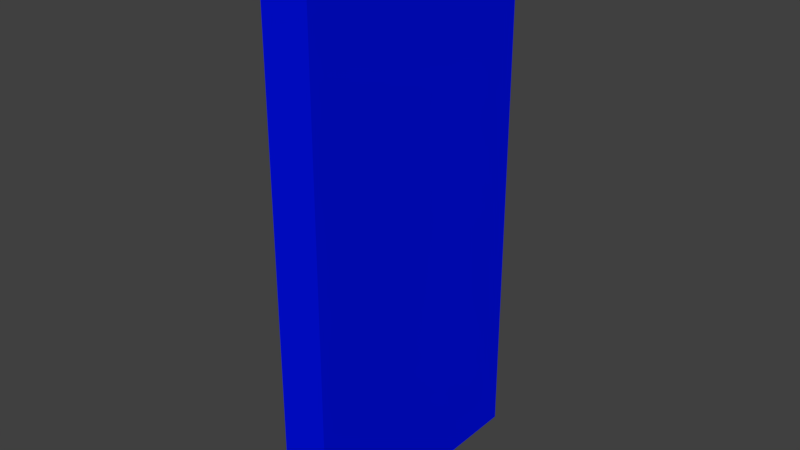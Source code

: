 # Source: altar_JOINED.blend  (saved by Blender 2.79.0; exported with 4.5.12 LTS)
import bpy
from mathutils import Matrix  # noqa: F401  (used for matrix-valued properties, if any)

bpy.ops.wm.read_factory_settings(use_empty=True)
scene = bpy.context.scene
scene.name = 'Scene'

# ---- collections
col_collection_1 = bpy.data.collections.new('Collection 1'); scene.collection.children.link(col_collection_1)

# ---- materials (node trees are filled in below, after node groups)
mat_material = bpy.data.materials.new('Material')
mat_material.alpha_threshold = 0.0
mat_material.use_transparent_shadow = False
mat_material.diffuse_color = (0.0001061, 0.005254, 0.8, 1.0)
mat_material.roughness = 0.5

# ---- material node trees

# ---- world
world_world = bpy.data.worlds.new('World'); scene.world = world_world
world_world.color = (0.05088, 0.05088, 0.05088)
world_world.use_sun_shadow = False
world_world.sun_shadow_jitter_overblur = 0.0
world_world.cycles.sampling_method = 'MANUAL'

# ---- meshes
me_cube_009 = bpy.data.meshes.new('Cube.009')
me_cube_009.from_pydata([(-1.0, -1.0, -1.0), (-1.0, -1.0, 1.0), (-1.0, 1.0, -1.0), (-1.0, 1.0, 1.0), (1.0, -1.0, -1.0), (1.0, -1.0, 1.0), (1.0, 1.0, -1.0), (1.0, 1.0, 1.0)], [], [(0, 1, 3, 2), (2, 3, 7, 6), (6, 7, 5, 4), (4, 5, 1, 0), (2, 6, 4, 0), (7, 3, 1, 5)])
me_cube_009.materials.append(mat_material)
me_cube_009.use_remesh_preserve_volume = False
me_cube_009.use_remesh_preserve_attributes = False
me_cube_009.use_mirror_vertex_groups = False
me_cube_009.update()
me_cube = bpy.data.meshes.new('Cube')
me_cube.from_pydata([(-1.0, -1.0, -1.0), (-1.0, -1.0, 1.0), (-1.0, 1.0, -1.0), (-1.0, 1.0, 1.0), (-1.0, -0.9484, -0.9484), (-1.0, 0.9484, -0.9484), (-1.0, -0.9484, 0.9484), (-1.0, 0.9484, 0.9484), (1.0, -0.9818, -0.9818), (0.9818, -1.0, -1.0), (0.9818, -1.0, 1.0), (1.0, -0.9818, 0.9818), (1.0, 0.9818, -0.9818), (0.9818, 1.0, -1.0), (0.9818, 1.0, 1.0), (1.0, 0.9818, 0.9818), (0.9823, -0.9484, -0.9484), (1.0, -0.966, -0.966), (1.0, 0.966, -0.966), (0.9823, 0.9484, -0.9484), (1.0, -0.966, 0.966), (0.9823, -0.9484, 0.9484), (1.0, 0.966, 0.966), (0.9823, 0.9484, 0.9484), (-13.52, 2.601, -1.293), (-13.52, 2.601, -1.022), (11.69, 2.617, -1.293), (11.69, 2.617, -1.022), (16.67, 2.342, -1.293), (16.67, 2.342, -1.022), (16.4, 1.939, -1.293), (16.4, 1.939, -1.022), (11.04, 1.642, -1.293), (11.04, 1.642, -1.022), (-14.16, 1.626, -1.293), (-14.16, 1.626, -1.022), (-19.14, 1.9, -1.293), (-19.14, 1.9, -1.022), (-18.88, 2.304, -1.293), (-18.88, 2.304, -1.022), (11.34, 2.574, -0.9725), (-13.23, 2.559, -0.9725), (15.9, 2.323, -0.9725), (15.65, 1.954, -0.9725), (10.75, 1.683, -0.9725), (-13.82, 1.669, -0.9725), (-18.37, 1.919, -0.9725), (-18.13, 2.288, -0.9725), (-14.16, 0.02342, -1.022), (-14.16, 0.02342, -1.293), (-19.14, 0.2976, -1.293), (-19.14, 0.2976, -1.022), (-18.37, 0.3167, -0.9725), (-13.82, 0.06607, -0.9725), (-21.34, -2.141, 1.701), (-21.34, -2.141, 1.761), (-21.34, 2.2, 1.701), (-21.34, 2.2, 1.761), (19.33, -2.141, 1.701), (19.33, -2.141, 1.761), (19.33, 2.2, 1.701), (19.33, 2.2, 1.761), (-21.34, 0.02947, 2.402), (-21.34, -2.141, 1.731), (-21.34, 0.02947, 2.462), (-21.34, 2.2, 1.731), (-1.006, 2.2, 1.701), (-1.006, 2.2, 1.761), (19.33, 2.2, 1.731), (19.33, 0.02947, 2.402), (19.33, 0.02947, 2.462), (19.33, -2.141, 1.731), (-1.006, -2.141, 1.701), (-1.006, -2.141, 1.761), (-1.006, 0.02947, 2.462), (-1.006, 0.02947, 2.402), (19.33, 0.02947, 2.432), (-21.34, 0.02947, 2.432), (-21.34, -2.887, 1.731), (-21.34, -2.887, 1.761), (19.33, -2.887, 1.731), (19.33, -2.887, 1.701), (-1.006, -2.887, 1.701), (-1.006, -2.887, 1.761), (-21.34, -2.887, 1.701), (19.33, -2.887, 1.761), (-1.006, -2.887, 1.731), (-21.34, 2.946, 1.731), (-21.34, 2.946, 1.701), (-1.006, 2.946, 1.701), (-1.006, 2.946, 1.761), (19.33, 2.946, 1.761), (19.33, 2.946, 1.731), (19.33, 2.946, 1.701), (-21.34, 2.946, 1.761), (-1.006, 2.946, 1.731), (-20.67, -2.12, 1.656), (-20.67, -2.12, 1.715), (-20.67, 2.178, 1.656), (-20.67, 2.178, 1.715), (18.66, -2.12, 1.656), (18.66, -2.12, 1.715), (18.66, 2.178, 1.656), (18.66, 2.178, 1.715), (-20.67, 0.02947, 2.35), (-20.67, -2.12, 1.685), (-20.67, 0.02947, 2.41), (-20.67, 2.178, 1.685), (-1.006, 2.178, 1.656), (-1.006, 2.178, 1.715), (18.66, 2.178, 1.685), (18.66, 0.02947, 2.35), (18.66, 0.02947, 2.41), (18.66, -2.12, 1.685), (-1.006, -2.12, 1.656), (-1.006, -2.12, 1.715), (-1.006, 0.02947, 2.41), (-1.006, 0.02947, 2.35), (18.66, 0.02947, 2.38), (-20.67, 0.02947, 2.38), (-20.67, -2.858, 1.685), (-20.67, -2.858, 1.715), (18.66, -2.858, 1.685), (18.66, -2.858, 1.656), (-1.006, -2.858, 1.656), (-1.006, -2.858, 1.715), (-20.67, -2.858, 1.656), (18.66, -2.858, 1.715), (-1.006, -2.858, 1.685), (-20.67, 2.917, 1.685), (-20.67, 2.917, 1.656), (-1.006, 2.917, 1.656), (-1.006, 2.917, 1.715), (18.66, 2.917, 1.715), (18.66, 2.917, 1.685), (18.66, 2.917, 1.656), (-20.67, 2.917, 1.715), (-1.006, 2.917, 1.685), (-23.0, 1.519, 1.21), (-23.0, 1.519, 1.243), (-23.0, 2.745, 1.21), (-23.0, 2.745, 1.243), (18.92, 1.519, 1.21), (18.92, 1.519, 1.243), (18.92, 2.745, 1.21), (18.92, 2.745, 1.243), (-21.77, 2.709, 1.173), (-21.77, 1.555, 1.173), (17.69, 2.709, 1.173), (17.69, 1.555, 1.173), (-18.59, 2.616, 1.127), (-18.59, 1.648, 1.127), (14.51, 2.616, 1.127), (14.51, 1.648, 1.127), (-13.52, -1.646, -1.293), (-13.52, -1.646, -1.022), (11.69, -1.63, -1.293), (11.69, -1.63, -1.022), (16.67, -1.905, -1.293), (16.67, -1.905, -1.022), (16.4, -2.308, -1.293), (16.4, -2.308, -1.022), (11.04, -2.605, -1.293), (11.04, -2.605, -1.022), (-14.16, -2.621, -1.293), (-14.16, -2.621, -1.022), (-19.14, -2.347, -1.293), (-19.14, -2.347, -1.022), (-18.88, -1.943, -1.293), (-18.88, -1.943, -1.022), (11.34, -1.673, -0.9725), (-13.23, -1.688, -0.9725), (15.9, -1.924, -0.9725), (15.65, -2.293, -0.9725), (10.75, -2.564, -0.9725), (-13.82, -2.579, -0.9725), (-18.37, -2.328, -0.9725), (-18.13, -1.959, -0.9725), (-13.52, -0.03446, -1.293), (-13.52, -0.03446, -1.022), (-18.88, -0.3313, -1.022), (-18.88, -0.3313, -1.293), (-13.23, -0.07574, -0.9725), (-18.13, -0.347, -0.9725), (-17.14, 2.606, 1.21), (-17.14, 2.606, 1.243), (-17.14, -2.057, 1.21), (-17.14, -2.057, 1.243), (6.836, 2.606, 1.21), (6.836, 2.606, 1.243), (6.836, -2.057, 1.21), (6.836, -2.057, 1.243), (-16.44, -1.92, 1.173), (-16.44, 2.469, 1.173), (6.133, -1.92, 1.173), (6.133, 2.469, 1.173), (-14.61, -1.566, 1.127), (-14.61, 2.115, 1.127), (4.312, -1.566, 1.127), (4.312, 2.115, 1.127), (-8.698, -2.057, -1.288), (-8.698, -2.057, 1.672), (-8.698, 2.024, -1.288), (-8.698, 2.024, 1.672), (0.2828, -2.057, -1.288), (0.2828, -2.057, 1.672), (0.2828, 2.024, -1.288), (0.2828, 2.024, 1.672), (-8.698, -0.01794, 2.359), (-8.698, -0.01463, 2.359), (0.2828, -0.01463, 2.359), (0.2828, -0.01794, 2.359), (-8.698, 2.506, 1.672), (-8.698, 2.506, -1.288), (0.2828, 2.506, -1.288), (0.2828, 2.506, 1.672), (-8.698, -2.512, -1.288), (-8.698, -2.512, 1.672), (0.2828, -2.512, 1.672), (0.2828, -2.512, -1.288), (-13.8, 2.024, -1.288), (-13.8, -2.057, -1.288), (-13.8, -2.057, 1.672), (-13.8, 2.024, 1.672), (-13.8, 2.506, 1.672), (-13.8, 2.506, -1.288), (-13.8, -2.512, -1.288), (-13.8, -2.512, 1.672), (-13.8, -2.499, -1.315), (-13.8, -2.499, -1.219), (-13.8, 2.491, -1.315), (-13.8, 2.491, -1.219), (10.99, -2.499, -1.315), (10.99, -2.499, -1.219), (10.99, 2.491, -1.315), (10.99, 2.491, -1.219), (7.606, 2.455, -0.8395), (7.606, 2.455, -0.8927), (8.26, 2.454, -0.8395), (8.26, 2.454, -0.8927), (8.907, 2.449, -0.8395), (8.907, 2.449, -0.8927), (9.542, 2.441, -0.8395), (9.542, 2.441, -0.8927), (10.16, 2.429, -0.8395), (10.16, 2.429, -0.8927), (10.75, 2.415, -0.8395), (10.75, 2.415, -0.8927), (11.31, 2.398, -0.8395), (11.31, 2.398, -0.8927), (11.84, 2.378, -0.8395), (11.84, 2.378, -0.8927), (12.32, 2.355, -0.8395), (12.32, 2.355, -0.8927), (12.76, 2.331, -0.8395), (12.76, 2.331, -0.8927), (13.15, 2.304, -0.8395), (13.15, 2.304, -0.8927), (13.49, 2.275, -0.8395), (13.49, 2.275, -0.8927), (13.77, 2.245, -0.8395), (13.77, 2.245, -0.8927), (13.99, 2.213, -0.8395), (13.99, 2.213, -0.8927), (14.15, 2.181, -0.8395), (14.15, 2.181, -0.8927), (14.24, 2.148, -0.8395), (14.24, 2.148, -0.8927), (14.28, 2.114, -0.8395), (14.28, 2.114, -0.8927), (14.24, 2.081, -0.8395), (14.24, 2.081, -0.8927), (14.15, 2.048, -0.8395), (14.15, 2.048, -0.8927), (13.99, 2.015, -0.8395), (13.99, 2.015, -0.8927), (13.77, 1.984, -0.8395), (13.77, 1.984, -0.8927), (13.49, 1.954, -0.8395), (13.49, 1.954, -0.8927), (13.15, 1.925, -0.8395), (13.15, 1.925, -0.8927), (12.76, 1.898, -0.8395), (12.76, 1.898, -0.8927), (12.32, 1.873, -0.8395), (12.32, 1.873, -0.8927), (11.84, 1.851, -0.8395), (11.84, 1.851, -0.8927), (11.31, 1.831, -0.8395), (11.31, 1.831, -0.8927), (10.75, 1.814, -0.8395), (10.75, 1.814, -0.8927), (10.16, 1.799, -0.8395), (10.16, 1.799, -0.8927), (9.542, 1.788, -0.8395), (9.542, 1.788, -0.8927), (8.907, 1.78, -0.8395), (8.907, 1.78, -0.8927), (8.26, 1.775, -0.8395), (8.26, 1.775, -0.8927), (7.606, 1.773, -0.8395), (7.606, 1.773, -0.8927), (6.952, 1.775, -0.8395), (6.952, 1.775, -0.8927), (6.305, 1.78, -0.8395), (6.305, 1.78, -0.8927), (5.67, 1.788, -0.8395), (5.67, 1.788, -0.8927), (5.053, 1.799, -0.8395), (5.053, 1.799, -0.8927), (4.462, 1.814, -0.8395), (4.462, 1.814, -0.8927), (3.9, 1.831, -0.8395), (3.9, 1.831, -0.8927), (3.375, 1.851, -0.8395), (3.375, 1.851, -0.8927), (2.89, 1.873, -0.8395), (2.89, 1.873, -0.8927), (2.45, 1.898, -0.8395), (2.45, 1.898, -0.8927), (2.06, 1.925, -0.8395), (2.06, 1.925, -0.8927), (1.724, 1.954, -0.8395), (1.724, 1.954, -0.8927), (1.444, 1.984, -0.8395), (1.444, 1.984, -0.8927), (1.223, 2.015, -0.8395), (1.223, 2.015, -0.8927), (1.064, 2.048, -0.8395), (1.064, 2.048, -0.8927), (0.9683, 2.081, -0.8395), (0.9683, 2.081, -0.8927), (0.9362, 2.114, -0.8395), (0.9362, 2.114, -0.8927), (0.9683, 2.148, -0.8395), (0.9683, 2.148, -0.8927), (1.064, 2.181, -0.8395), (1.064, 2.181, -0.8927), (1.223, 2.213, -0.8395), (1.223, 2.213, -0.8927), (1.444, 2.245, -0.8395), (1.444, 2.245, -0.8927), (1.724, 2.275, -0.8395), (1.724, 2.275, -0.8927), (2.06, 2.304, -0.8395), (2.06, 2.304, -0.8927), (2.45, 2.331, -0.8395), (2.45, 2.331, -0.8927), (2.89, 2.355, -0.8395), (2.89, 2.355, -0.8927), (3.375, 2.378, -0.8395), (3.375, 2.378, -0.8927), (3.9, 2.398, -0.8395), (3.9, 2.398, -0.8927), (4.462, 2.415, -0.8395), (4.462, 2.415, -0.8927), (5.053, 2.429, -0.8395), (5.053, 2.429, -0.8927), (5.67, 2.441, -0.8395), (5.67, 2.441, -0.8927), (6.305, 2.449, -0.8395), (6.305, 2.449, -0.8927), (6.952, 2.454, -0.8395), (6.952, 2.454, -0.8927), (4.636, 2.551, -1.034), (4.636, 2.551, -0.897), (11.15, 2.565, -1.034), (11.15, 2.565, -0.897), (15.59, 2.32, -1.034), (15.59, 2.32, -0.897), (15.35, 1.96, -1.034), (15.35, 1.96, -0.897), (10.58, 1.696, -1.034), (10.58, 1.696, -0.897), (4.058, 1.682, -1.034), (4.058, 1.682, -0.897), (-0.3815, 1.926, -1.034), (-0.3815, 1.926, -0.897), (-0.1423, 2.286, -1.034), (-0.1423, 2.286, -0.897), (10.85, 2.527, -0.8719), (4.891, 2.514, -0.8719), (14.91, 2.303, -0.8719), (14.69, 1.974, -0.8719), (10.32, 1.733, -0.8719), (4.364, 1.72, -0.8719), (0.3061, 1.943, -0.8719), (0.5248, 2.272, -0.8719), (4.636, -1.699, -1.034), (4.636, -1.699, -0.897), (11.15, -1.684, -1.034), (11.15, -1.684, -0.897), (15.59, -1.929, -1.034), (15.59, -1.929, -0.897), (15.35, -2.289, -1.034), (15.35, -2.289, -0.897), (10.58, -2.553, -1.034), (10.58, -2.553, -0.897), (4.058, -2.567, -1.034), (4.058, -2.567, -0.897), (-0.3815, -2.323, -1.034), (-0.3815, -2.323, -0.897), (-0.1423, -1.963, -1.034), (-0.1423, -1.963, -0.897), (10.85, -1.722, -0.8719), (4.891, -1.735, -0.8719), (14.91, -1.946, -0.8719), (14.69, -2.275, -0.8719), (10.32, -2.516, -0.8719), (4.364, -2.529, -0.8719), (0.3061, -2.306, -0.8719), (0.5248, -1.977, -0.8719), (7.606, -1.794, -0.8395), (7.606, -1.794, -0.8927), (8.26, -1.795, -0.8395), (8.26, -1.795, -0.8927), (8.907, -1.8, -0.8395), (8.907, -1.8, -0.8927), (9.542, -1.808, -0.8395), (9.542, -1.808, -0.8927), (10.16, -1.82, -0.8395), (10.16, -1.82, -0.8927), (10.75, -1.834, -0.8395), (10.75, -1.834, -0.8927), (11.31, -1.851, -0.8395), (11.31, -1.851, -0.8927), (11.84, -1.871, -0.8395), (11.84, -1.871, -0.8927), (12.32, -1.894, -0.8395), (12.32, -1.894, -0.8927), (12.76, -1.918, -0.8395), (12.76, -1.918, -0.8927), (13.15, -1.945, -0.8395), (13.15, -1.945, -0.8927), (13.49, -1.974, -0.8395), (13.49, -1.974, -0.8927), (13.77, -2.004, -0.8395), (13.77, -2.004, -0.8927), (13.99, -2.036, -0.8395), (13.99, -2.036, -0.8927), (14.15, -2.068, -0.8395), (14.15, -2.068, -0.8927), (14.24, -2.101, -0.8395), (14.24, -2.101, -0.8927), (14.28, -2.135, -0.8395), (14.28, -2.135, -0.8927), (14.24, -2.168, -0.8395), (14.24, -2.168, -0.8927), (14.15, -2.201, -0.8395), (14.15, -2.201, -0.8927), (13.99, -2.234, -0.8395), (13.99, -2.234, -0.8927), (13.77, -2.265, -0.8395), (13.77, -2.265, -0.8927), (13.49, -2.296, -0.8395), (13.49, -2.296, -0.8927), (13.15, -2.324, -0.8395), (13.15, -2.324, -0.8927), (12.76, -2.351, -0.8395), (12.76, -2.351, -0.8927), (12.32, -2.376, -0.8395), (12.32, -2.376, -0.8927), (11.84, -2.398, -0.8395), (11.84, -2.398, -0.8927), (11.31, -2.418, -0.8395), (11.31, -2.418, -0.8927), (10.75, -2.436, -0.8395), (10.75, -2.436, -0.8927), (10.16, -2.45, -0.8395), (10.16, -2.45, -0.8927), (9.542, -2.461, -0.8395), (9.542, -2.461, -0.8927), (8.907, -2.469, -0.8395), (8.907, -2.469, -0.8927), (8.26, -2.474, -0.8395), (8.26, -2.474, -0.8927), (7.606, -2.476, -0.8395), (7.606, -2.476, -0.8927), (6.952, -2.474, -0.8395), (6.952, -2.474, -0.8927), (6.305, -2.469, -0.8395), (6.305, -2.469, -0.8927), (5.67, -2.461, -0.8395), (5.67, -2.461, -0.8927), (5.053, -2.45, -0.8395), (5.053, -2.45, -0.8927), (4.462, -2.436, -0.8395), (4.462, -2.436, -0.8927), (3.9, -2.418, -0.8395), (3.9, -2.418, -0.8927), (3.375, -2.398, -0.8395), (3.375, -2.398, -0.8927), (2.89, -2.376, -0.8395), (2.89, -2.376, -0.8927), (2.45, -2.351, -0.8395), (2.45, -2.351, -0.8927), (2.06, -2.324, -0.8395), (2.06, -2.324, -0.8927), (1.724, -2.296, -0.8395), (1.724, -2.296, -0.8927), (1.444, -2.265, -0.8395), (1.444, -2.265, -0.8927), (1.223, -2.234, -0.8395), (1.223, -2.234, -0.8927), (1.064, -2.201, -0.8395), (1.064, -2.201, -0.8927), (0.9683, -2.168, -0.8395), (0.9683, -2.168, -0.8927), (0.9362, -2.135, -0.8395), (0.9362, -2.135, -0.8927), (0.9683, -2.101, -0.8395), (0.9683, -2.101, -0.8927), (1.064, -2.068, -0.8395), (1.064, -2.068, -0.8927), (1.223, -2.036, -0.8395), (1.223, -2.036, -0.8927), (1.444, -2.004, -0.8395), (1.444, -2.004, -0.8927), (1.724, -1.974, -0.8395), (1.724, -1.974, -0.8927), (2.06, -1.945, -0.8395), (2.06, -1.945, -0.8927), (2.45, -1.918, -0.8395), (2.45, -1.918, -0.8927), (2.89, -1.894, -0.8395), (2.89, -1.894, -0.8927), (3.375, -1.871, -0.8395), (3.375, -1.871, -0.8927), (3.9, -1.851, -0.8395), (3.9, -1.851, -0.8927), (4.462, -1.834, -0.8395), (4.462, -1.834, -0.8927), (5.053, -1.82, -0.8395), (5.053, -1.82, -0.8927), (5.67, -1.808, -0.8395), (5.67, -1.808, -0.8927), (6.305, -1.8, -0.8395), (6.305, -1.8, -0.8927), (6.952, -1.795, -0.8395), (6.952, -1.795, -0.8927), (7.606, 2.429, -0.8527), (7.606, 2.429, 0.9051), (8.204, 2.427, -0.8527), (8.204, 2.427, 0.9051), (8.796, 2.423, -0.8527), (8.796, 2.423, 0.9051), (9.377, 2.415, -0.8527), (9.377, 2.415, 0.9051), (9.941, 2.405, -0.8527), (9.941, 2.405, 0.9051), (10.48, 2.392, -0.8527), (10.48, 2.392, 0.9051), (11.0, 2.376, -0.8527), (11.0, 2.376, 0.9051), (11.48, 2.358, -0.8527), (11.48, 2.358, 0.9051), (11.92, 2.337, -0.8527), (11.92, 2.337, 0.9051), (12.32, 2.315, -0.8527), (12.32, 2.315, 0.9051), (12.68, 2.29, -0.8527), (12.68, 2.29, 0.9051), (12.99, 2.264, -0.8527), (12.99, 2.264, 0.9051), (13.24, 2.236, -0.8527), (13.24, 2.236, 0.9051), (13.45, 2.207, -0.8527), (13.45, 2.207, 0.9051), (13.59, 2.177, -0.8527), (13.59, 2.177, 0.9051), (13.68, 2.147, -0.8527), (13.68, 2.147, 0.9051), (13.71, 2.117, -0.8527), (13.71, 2.117, 0.9051), (13.68, 2.086, -0.8527), (13.68, 2.086, 0.9051), (13.59, 2.056, -0.8527), (13.59, 2.056, 0.9051), (13.45, 2.026, -0.8527), (13.45, 2.026, 0.9051), (13.24, 1.997, -0.8527), (13.24, 1.997, 0.9051), (12.99, 1.969, -0.8527), (12.99, 1.969, 0.9051), (12.68, 1.943, -0.8527), (12.68, 1.943, 0.9051), (12.32, 1.919, -0.8527), (12.32, 1.919, 0.9051), (11.92, 1.896, -0.8527), (11.92, 1.896, 0.9051), (11.48, 1.875, -0.8527), (11.48, 1.875, 0.9051), (11.0, 1.857, -0.8527), (11.0, 1.857, 0.9051), (10.48, 1.841, -0.8527), (10.48, 1.841, 0.9051), (9.941, 1.828, -0.8527), (9.941, 1.828, 0.9051), (9.377, 1.818, -0.8527), (9.377, 1.818, 0.9051), (8.796, 1.811, -0.8527), (8.796, 1.811, 0.9051), (8.204, 1.806, -0.8527), (8.204, 1.806, 0.9051), (7.606, 1.805, -0.8527), (7.606, 1.805, 0.9051), (7.008, 1.806, -0.8527), (7.008, 1.806, 0.9051), (6.415, 1.811, -0.8527), (6.415, 1.811, 0.9051), (5.834, 1.818, -0.8527), (5.834, 1.818, 0.9051), (5.27, 1.828, -0.8527), (5.27, 1.828, 0.9051), (4.729, 1.841, -0.8527), (4.729, 1.841, 0.9051), (4.215, 1.857, -0.8527), (4.215, 1.857, 0.9051), (3.734, 1.875, -0.8527), (3.734, 1.875, 0.9051), (3.29, 1.896, -0.8527), (3.29, 1.896, 0.9051), (2.888, 1.919, -0.8527), (2.888, 1.919, 0.9051), (2.531, 1.943, -0.8527), (2.531, 1.943, 0.9051), (2.223, 1.969, -0.8527), (2.223, 1.969, 0.9051), (1.967, 1.997, -0.8527), (1.967, 1.997, 0.9051), (1.765, 2.026, -0.8527), (1.765, 2.026, 0.9051), (1.62, 2.056, -0.8527), (1.62, 2.056, 0.9051), (1.532, 2.086, -0.8527), (1.532, 2.086, 0.9051), (1.503, 2.117, -0.8527), (1.503, 2.117, 0.9051), (1.532, 2.147, -0.8527), (1.532, 2.147, 0.9051), (1.62, 2.177, -0.8527), (1.62, 2.177, 0.9051), (1.765, 2.207, -0.8527), (1.765, 2.207, 0.9051), (1.967, 2.236, -0.8527), (1.967, 2.236, 0.9051), (2.223, 2.264, -0.8527), (2.223, 2.264, 0.9051), (2.531, 2.29, -0.8527), (2.531, 2.29, 0.9051), (2.888, 2.315, -0.8527), (2.888, 2.315, 0.9051), (3.29, 2.337, -0.8527), (3.29, 2.337, 0.9051), (3.734, 2.358, -0.8527), (3.734, 2.358, 0.9051), (4.215, 2.376, -0.8527), (4.215, 2.376, 0.9051), (4.729, 2.392, -0.8527), (4.729, 2.392, 0.9051), (5.27, 2.405, -0.8527), (5.27, 2.405, 0.9051), (5.834, 2.415, -0.8527), (5.834, 2.415, 0.9051), (6.415, 2.423, -0.8527), (6.415, 2.423, 0.9051), (7.008, 2.427, -0.8527), (7.008, 2.427, 0.9051), (16.9, 2.513, 1.143), (15.04, 2.608, 1.143), (0.1672, 2.608, 1.143), (-1.692, 2.513, 1.143), (15.04, 1.657, 1.143), (16.9, 1.753, 1.143), (-1.692, 1.753, 1.143), (0.1672, 1.657, 1.143), (0.1672, 1.657, 0.9686), (2.797, 1.657, 0.9493), (-1.692, 1.887, 0.9493), (-1.692, 1.753, 0.9686), (-1.692, 2.513, 0.9686), (-1.692, 2.379, 0.9493), (2.797, 2.608, 0.9493), (0.1672, 2.608, 0.9686), (15.04, 2.608, 0.9686), (12.41, 2.608, 0.9493), (16.9, 2.379, 0.9493), (16.9, 2.513, 0.9686), (16.9, 1.753, 0.9686), (16.9, 1.887, 0.9493), (12.41, 1.657, 0.9493), (15.04, 1.657, 0.9686), (1.064, 1.96, 0.8845), (4.223, 1.798, 0.8845), (4.223, 2.467, 0.8845), (1.064, 2.306, 0.8845), (14.15, 2.306, 0.8845), (10.99, 2.467, 0.8845), (10.99, 1.798, 0.8845), (14.15, 1.96, 0.8845), (-2.471, 2.194, 1.239), (-2.471, 2.194, 1.676), (-2.471, -2.149, 1.239), (-2.471, -2.149, 1.676), (17.86, 2.194, 1.239), (17.86, 2.194, 1.676), (17.86, -2.149, 1.239), (17.86, -2.149, 1.676), (-2.471, -0.00225, 2.375), (7.696, -2.149, 1.676), (17.86, -0.00225, 2.375), (7.696, 2.194, 1.676), (7.696, -0.00225, 2.375), (17.86, 1.634, 1.463), (-2.471, 1.634, 1.463), (17.86, 1.666, 1.319), (-2.471, 1.666, 1.319), (17.86, 1.539, 1.602), (-2.471, 1.539, 1.602), (17.86, 1.648, 1.239), (17.86, -1.544, 1.602), (-2.471, -1.544, 1.602), (17.86, -1.671, 1.319), (-2.471, -1.671, 1.319), (17.86, -1.639, 1.463), (-2.471, -1.639, 1.463), (17.86, -1.39, 1.731), (-2.471, -1.39, 1.731), (17.86, 1.385, 1.731), (-2.471, 1.385, 1.731), (-2.471, 1.648, 1.239), (17.86, 1.178, 1.843), (-2.471, 1.178, 1.843), (-2.471, -1.653, 1.239), (17.86, -1.182, 1.843), (-2.471, -1.182, 1.843), (17.86, -1.653, 1.239), (17.86, 0.6362, 2.004), (-2.471, 0.6362, 2.004), (17.86, 0.9247, 1.935), (-2.471, 0.9247, 1.935), (17.86, 0.3233, 2.046), (-2.471, 0.3233, 2.046), (17.86, -0.002249, 2.06), (-2.471, -0.002249, 2.06), (17.86, -0.3277, 2.046), (-2.471, -0.3277, 2.046), (17.86, -0.9292, 1.935), (-2.471, -0.9292, 1.935), (17.86, -0.6407, 2.004), (-2.471, -0.6407, 2.004), (-2.471, 2.649, 1.239), (-2.471, 2.649, 1.676), (17.86, 2.649, 1.676), (17.86, 2.649, 1.239), (7.696, 2.649, 1.676), (-2.471, -2.655, 1.676), (-2.471, -2.655, 1.239), (17.86, -2.655, 1.239), (7.696, -2.655, 1.676), (17.86, -2.655, 1.676), (-23.0, -2.731, 1.21), (-23.0, -2.731, 1.243), (-23.0, -1.505, 1.21), (-23.0, -1.505, 1.243), (18.92, -2.731, 1.21), (18.92, -2.731, 1.243), (18.92, -1.505, 1.21), (18.92, -1.505, 1.243), (-21.77, -1.541, 1.173), (-21.77, -2.695, 1.173), (17.69, -1.541, 1.173), (17.69, -2.695, 1.173), (-18.59, -1.634, 1.127), (-18.59, -2.602, 1.127), (14.51, -1.634, 1.127), (14.51, -2.602, 1.127), (16.9, -1.738, 1.143), (15.04, -1.643, 1.143), (0.1672, -1.643, 1.143), (-1.692, -1.738, 1.143), (15.04, -2.594, 1.143), (16.9, -2.499, 1.143), (-1.692, -2.499, 1.143), (0.1672, -2.594, 1.143), (0.1672, -2.594, 0.9686), (2.797, -2.594, 0.9493), (-1.692, -2.364, 0.9493), (-1.692, -2.499, 0.9686), (-1.692, -1.738, 0.9686), (-1.692, -1.873, 0.9493), (2.797, -1.643, 0.9493), (0.1672, -1.643, 0.9686), (15.04, -1.643, 0.9686), (12.41, -1.643, 0.9493), (16.9, -1.873, 0.9493), (16.9, -1.738, 0.9686), (16.9, -2.499, 0.9686), (16.9, -2.364, 0.9493), (12.41, -2.594, 0.9493), (15.04, -2.594, 0.9686), (1.064, -2.291, 0.8845), (4.223, -2.453, 0.8845), (4.223, -1.784, 0.8845), (1.064, -1.945, 0.8845), (14.15, -1.945, 0.8845), (10.99, -1.784, 0.8845), (10.99, -2.453, 0.8845), (14.15, -2.291, 0.8845), (7.606, -1.823, -0.8527), (7.606, -1.823, 0.9051), (8.204, -1.824, -0.8527), (8.204, -1.824, 0.9051), (8.796, -1.829, -0.8527), (8.796, -1.829, 0.9051), (9.377, -1.836, -0.8527), (9.377, -1.836, 0.9051), (9.941, -1.846, -0.8527), (9.941, -1.846, 0.9051), (10.48, -1.86, -0.8527), (10.48, -1.86, 0.9051), (11.0, -1.875, -0.8527), (11.0, -1.875, 0.9051), (11.48, -1.894, -0.8527), (11.48, -1.894, 0.9051), (11.92, -1.914, -0.8527), (11.92, -1.914, 0.9051), (12.32, -1.937, -0.8527), (12.32, -1.937, 0.9051), (12.68, -1.961, -0.8527), (12.68, -1.961, 0.9051), (12.99, -1.988, -0.8527), (12.99, -1.988, 0.9051), (13.24, -2.015, -0.8527), (13.24, -2.015, 0.9051), (13.45, -2.044, -0.8527), (13.45, -2.044, 0.9051), (13.59, -2.074, -0.8527), (13.59, -2.074, 0.9051), (13.68, -2.104, -0.8527), (13.68, -2.104, 0.9051), (13.71, -2.135, -0.8527), (13.71, -2.135, 0.9051), (13.68, -2.165, -0.8527), (13.68, -2.165, 0.9051), (13.59, -2.196, -0.8527), (13.59, -2.196, 0.9051), (13.45, -2.225, -0.8527), (13.45, -2.225, 0.9051), (13.24, -2.254, -0.8527), (13.24, -2.254, 0.9051), (12.99, -2.282, -0.8527), (12.99, -2.282, 0.9051), (12.68, -2.308, -0.8527), (12.68, -2.308, 0.9051), (12.32, -2.333, -0.8527), (12.32, -2.333, 0.9051), (11.92, -2.355, -0.8527), (11.92, -2.355, 0.9051), (11.48, -2.376, -0.8527), (11.48, -2.376, 0.9051), (11.0, -2.394, -0.8527), (11.0, -2.394, 0.9051), (10.48, -2.41, -0.8527), (10.48, -2.41, 0.9051), (9.941, -2.423, -0.8527), (9.941, -2.423, 0.9051), (9.377, -2.433, -0.8527), (9.377, -2.433, 0.9051), (8.796, -2.441, -0.8527), (8.796, -2.441, 0.9051), (8.204, -2.445, -0.8527), (8.204, -2.445, 0.9051), (7.606, -2.447, -0.8527), (7.606, -2.447, 0.9051), (7.008, -2.445, -0.8527), (7.008, -2.445, 0.9051), (6.415, -2.441, -0.8527), (6.415, -2.441, 0.9051), (5.834, -2.433, -0.8527), (5.834, -2.433, 0.9051), (5.27, -2.423, -0.8527), (5.27, -2.423, 0.9051), (4.729, -2.41, -0.8527), (4.729, -2.41, 0.9051), (4.215, -2.394, -0.8527), (4.215, -2.394, 0.9051), (3.734, -2.376, -0.8527), (3.734, -2.376, 0.9051), (3.29, -2.355, -0.8527), (3.29, -2.355, 0.9051), (2.888, -2.333, -0.8527), (2.888, -2.333, 0.9051), (2.531, -2.308, -0.8527), (2.531, -2.308, 0.9051), (2.223, -2.282, -0.8527), (2.223, -2.282, 0.9051), (1.967, -2.254, -0.8527), (1.967, -2.254, 0.9051), (1.765, -2.225, -0.8527), (1.765, -2.225, 0.9051), (1.62, -2.196, -0.8527), (1.62, -2.196, 0.9051), (1.532, -2.165, -0.8527), (1.532, -2.165, 0.9051), (1.503, -2.135, -0.8527), (1.503, -2.135, 0.9051), (1.532, -2.104, -0.8527), (1.532, -2.104, 0.9051), (1.62, -2.074, -0.8527), (1.62, -2.074, 0.9051), (1.765, -2.044, -0.8527), (1.765, -2.044, 0.9051), (1.967, -2.015, -0.8527), (1.967, -2.015, 0.9051), (2.223, -1.988, -0.8527), (2.223, -1.988, 0.9051), (2.531, -1.961, -0.8527), (2.531, -1.961, 0.9051), (2.888, -1.937, -0.8527), (2.888, -1.937, 0.9051), (3.29, -1.914, -0.8527), (3.29, -1.914, 0.9051), (3.734, -1.894, -0.8527), (3.734, -1.894, 0.9051), (4.215, -1.875, -0.8527), (4.215, -1.875, 0.9051), (4.729, -1.86, -0.8527), (4.729, -1.86, 0.9051), (5.27, -1.846, -0.8527), (5.27, -1.846, 0.9051), (5.834, -1.836, -0.8527), (5.834, -1.836, 0.9051), (6.415, -1.829, -0.8527), (6.415, -1.829, 0.9051), (7.008, -1.824, -0.8527), (7.008, -1.824, 0.9051), (2.058, 0.003192, 2.222), (-6.326, 0.003192, 2.22), (2.059, -0.3639, 2.198), (-6.325, -0.3639, 2.196), (2.062, -0.7168, 2.127), (-6.322, -0.7168, 2.125), (2.066, -1.042, 2.011), (-6.318, -1.042, 2.009), (2.072, -1.327, 1.856), (-6.312, -1.327, 1.854), (2.08, -1.561, 1.666), (-6.304, -1.561, 1.664), (2.088, -1.735, 1.45), (-6.296, -1.735, 1.448), (2.097, -1.842, 1.216), (-6.287, -1.842, 1.213), (2.106, -1.878, 0.9717), (-6.278, -1.878, 0.9694), (2.164, -1.878, -1.277), (-6.22, -1.878, -1.277), (-1.895, -0.4026, 1.331), (-1.895, -0.4026, 1.384), (-2.023, 0.4012, 1.331), (-2.023, 0.4012, 1.384), (0.5606, -0.4012, 1.331), (0.5606, -0.4012, 1.384), (0.433, 0.4026, 1.331), (0.433, 0.4026, 1.384), (-0.0186, -0.00565, 1.381), (-0.0707, 0.4017, 1.381), (0.6041, -0.005349, 1.381), (0.552, 0.402, 1.381), (-0.0186, -0.00565, 1.787), (-0.04467, 0.1981, 1.852), (-0.01892, -0.003141, 1.797), (-0.01988, 0.004325, 1.807), (-0.02144, 0.01656, 1.816), (-0.02358, 0.03327, 1.825), (-0.02623, 0.05404, 1.833), (-0.02934, 0.07836, 1.839), (-0.03283, 0.1056, 1.845), (-0.03661, 0.1352, 1.848), (-0.04059, 0.1663, 1.851), (-0.04463, 0.1979, 1.852), (-0.0707, 0.4017, 1.787), (-0.04871, 0.2298, 1.851), (-0.05269, 0.2609, 1.848), (-0.05647, 0.2904, 1.845), (-0.05995, 0.3177, 1.839), (-0.06306, 0.342, 1.833), (-0.06572, 0.3628, 1.825), (-0.06786, 0.3795, 1.816), (-0.06942, 0.3917, 1.807), (-0.07038, 0.3992, 1.797), (0.578, 0.1985, 1.852), (0.6041, -0.005349, 1.787), (0.5821, 0.1666, 1.851), (0.586, 0.1355, 1.848), (0.5898, 0.1059, 1.845), (0.5933, 0.07866, 1.839), (0.5964, 0.05434, 1.833), (0.5991, 0.03357, 1.825), (0.6012, 0.01686, 1.816), (0.6028, 0.004626, 1.807), (0.6037, -0.00284, 1.797), (0.552, 0.402, 1.787), (0.578, 0.1982, 1.852), (0.5523, 0.3995, 1.797), (0.5532, 0.392, 1.807), (0.5548, 0.3798, 1.816), (0.5569, 0.3631, 1.825), (0.5596, 0.3423, 1.833), (0.5627, 0.318, 1.839), (0.5662, 0.2907, 1.845), (0.57, 0.2612, 1.848), (0.574, 0.2301, 1.851), (0.5938, 0.07521, 1.805), (-0.0289, 0.07491, 1.805), (0.5954, 0.06269, 1.799), (-0.0273, 0.06239, 1.799), (-0.05615, 0.288, 1.816), (0.5665, 0.2883, 1.816), (-0.06047, 0.3217, 1.805), (0.5622, 0.322, 1.805), (-0.05848, 0.3062, 1.811), (0.5642, 0.3065, 1.811), (-0.06208, 0.3342, 1.799), (0.5606, 0.3345, 1.799), (-0.06325, 0.3434, 1.792), (0.5594, 0.3437, 1.792), (-0.04468, 0.1982, 1.825), (0.578, 0.1985, 1.825), (-0.04773, 0.2221, 1.825), (0.5749, 0.2224, 1.825), (0.584, 0.1515, 1.823), (-0.03867, 0.1512, 1.823), (0.581, 0.1748, 1.825), (-0.04165, 0.1745, 1.825), (0.5587, 0.3493, 1.784), (-0.06396, 0.349, 1.784), (-0.05354, 0.2675, 1.82), (0.5691, 0.2678, 1.82), (0.5868, 0.1294, 1.82), (-0.03584, 0.1291, 1.82), (-0.0447, 0.1984, 1.825), (0.578, 0.1987, 1.825), (-0.05071, 0.2454, 1.823), (0.572, 0.2457, 1.823), (0.5965, 0.05353, 1.792), (-0.02613, 0.05322, 1.792), (0.5975, 0.04605, 1.777), (-0.02517, 0.04575, 1.777), (0.5918, 0.09077, 1.811), (-0.03089, 0.09047, 1.811), (0.5972, 0.04793, 1.784), (-0.02541, 0.04763, 1.784), (0.5894, 0.109, 1.816), (-0.03322, 0.1087, 1.816), (0.5585, 0.3512, 1.777), (-0.0642, 0.3509, 1.777), (0.5585, 0.3512, 1.381), (-0.0642, 0.3509, 1.381), (0.5975, 0.04605, 1.381), (-0.02517, 0.04575, 1.381), (0.5581, 0.3542, 1.777), (0.5581, 0.3542, 1.381), (-0.06459, 0.3539, 1.777), (-0.06459, 0.3539, 1.381), (-0.02517, 0.04575, 1.827), (0.5975, 0.04605, 1.827), (-0.06459, 0.3539, 1.827), (0.5581, 0.3542, 1.827), (-0.6528, 0.04545, 1.381), (-0.6462, -0.005953, 1.381), (-0.6763, 0.2295, 1.851), (-0.6722, 0.1976, 1.852), (-0.6803, 0.2606, 1.848), (-0.6841, 0.2901, 1.845), (-0.6876, 0.3174, 1.839), (-0.6907, 0.3417, 1.833), (-0.6933, 0.3625, 1.825), (-0.6955, 0.3792, 1.816), (-0.697, 0.3914, 1.807), (-0.698, 0.3989, 1.797), (-0.6983, 0.4014, 1.787), (-0.6723, 0.1978, 1.852), (-0.6682, 0.166, 1.851), (-0.6642, 0.1349, 1.848), (-0.6604, 0.1053, 1.845), (-0.6569, 0.07806, 1.839), (-0.6538, 0.05374, 1.833), (-0.6512, 0.03297, 1.825), (-0.649, 0.01626, 1.816), (-0.6475, 0.004021, 1.807), (-0.6465, -0.003444, 1.797), (-0.6462, -0.005953, 1.787), (-0.6983, 0.4014, 1.381), (-0.6549, 0.06209, 1.799), (-0.6565, 0.07461, 1.805), (-0.6838, 0.2877, 1.816), (-0.6811, 0.2672, 1.82), (-0.6881, 0.3214, 1.805), (-0.6861, 0.3059, 1.811), (-0.6585, 0.09016, 1.811), (-0.6897, 0.3339, 1.799), (-0.6909, 0.3431, 1.792), (-0.6723, 0.1979, 1.825), (-0.6753, 0.2218, 1.825), (-0.6663, 0.1509, 1.823), (-0.6693, 0.1742, 1.825), (-0.6916, 0.3487, 1.784), (-0.6634, 0.1288, 1.82), (-0.6723, 0.1981, 1.825), (-0.6783, 0.2451, 1.823), (-0.6537, 0.05292, 1.792), (-0.6528, 0.04545, 1.777), (-0.653, 0.04733, 1.784), (-0.6608, 0.1084, 1.816), (-0.6918, 0.3506, 1.777), (-0.6918, 0.3506, 1.381), (-1.187, 0.04519, 1.381), (-1.181, -0.006211, 1.381), (-1.211, 0.2292, 1.851), (-1.207, 0.1973, 1.852), (-1.215, 0.2603, 1.848), (-1.218, 0.2898, 1.845), (-1.222, 0.3171, 1.839), (-1.225, 0.3414, 1.833), (-1.228, 0.3622, 1.825), (-1.23, 0.3789, 1.816), (-1.231, 0.3911, 1.807), (-1.232, 0.3986, 1.797), (-1.233, 0.4011, 1.787), (-1.207, 0.1976, 1.852), (-1.203, 0.1657, 1.851), (-1.199, 0.1346, 1.848), (-1.195, 0.1051, 1.845), (-1.191, 0.0778, 1.839), (-1.188, 0.05348, 1.833), (-1.186, 0.03271, 1.825), (-1.183, 0.016, 1.816), (-1.182, 0.003763, 1.807), (-1.181, -0.003702, 1.797), (-1.181, -0.006211, 1.787), (-1.233, 0.4011, 1.381), (-1.189, 0.06183, 1.799), (-1.191, 0.07435, 1.805), (-1.218, 0.2874, 1.816), (-1.216, 0.267, 1.82), (-1.222, 0.3212, 1.805), (-1.22, 0.3056, 1.811), (-1.193, 0.08991, 1.811), (-1.224, 0.3337, 1.799), (-1.225, 0.3429, 1.792), (-1.207, 0.1977, 1.825), (-1.21, 0.2215, 1.825), (-1.201, 0.1507, 1.823), (-1.204, 0.174, 1.825), (-1.226, 0.3484, 1.784), (-1.198, 0.1285, 1.82), (-1.207, 0.1979, 1.825), (-1.213, 0.2448, 1.823), (-1.188, 0.05266, 1.792), (-1.187, 0.04519, 1.777), (-1.187, 0.04707, 1.784), (-1.195, 0.1081, 1.816), (-1.226, 0.3503, 1.777), (-1.226, 0.3503, 1.381), (-0.02909, -0.405, 1.381), (-0.08119, 0.002287, 1.381), (0.5936, -0.4047, 1.381), (0.5415, 0.002588, 1.381), (-0.02909, -0.405, 1.787), (-0.05516, -0.2012, 1.852), (-0.02941, -0.4025, 1.797), (-0.03037, -0.3951, 1.807), (-0.03193, -0.3828, 1.816), (-0.03407, -0.3661, 1.825), (-0.03673, -0.3453, 1.833), (-0.03984, -0.321, 1.839), (-0.04332, -0.2938, 1.845), (-0.0471, -0.2642, 1.848), (-0.05108, -0.2331, 1.851), (-0.05512, -0.2015, 1.852), (-0.08119, 0.002287, 1.787), (-0.0592, -0.1696, 1.851), (-0.06318, -0.1385, 1.848), (-0.06696, -0.109, 1.845), (-0.07045, -0.08172, 1.839), (-0.07356, -0.0574, 1.833), (-0.07621, -0.03664, 1.825), (-0.07835, -0.01993, 1.816), (-0.07992, -0.007688, 1.807), (-0.08087, -0.0002222, 1.797), (0.5675, -0.2009, 1.852), (0.5936, -0.4047, 1.787), (0.5716, -0.2328, 1.851), (0.5756, -0.2639, 1.848), (0.5793, -0.2935, 1.845), (0.5828, -0.3207, 1.839), (0.5859, -0.345, 1.833), (0.5886, -0.3658, 1.825), (0.5907, -0.3825, 1.816), (0.5923, -0.3948, 1.807), (0.5932, -0.4022, 1.797), (0.5415, 0.002588, 1.787), (0.5675, -0.2012, 1.852), (0.5418, 7.868e-05, 1.797), (0.5427, -0.007387, 1.807), (0.5443, -0.01963, 1.816), (0.5464, -0.03633, 1.825), (0.5491, -0.0571, 1.833), (0.5522, -0.08142, 1.839), (0.5557, -0.1087, 1.845), (0.5595, -0.1382, 1.848), (0.5635, -0.1693, 1.851), (0.5833, -0.3242, 1.805), (-0.03939, -0.3245, 1.805), (0.5849, -0.3367, 1.799), (-0.03779, -0.337, 1.799), (-0.06664, -0.1114, 1.816), (0.556, -0.1111, 1.816), (-0.07097, -0.07766, 1.805), (0.5517, -0.07736, 1.805), (-0.06898, -0.09322, 1.811), (0.5537, -0.09292, 1.811), (-0.07257, -0.06514, 1.799), (0.5501, -0.06484, 1.799), (-0.07374, -0.05598, 1.792), (0.5489, -0.05567, 1.792), (-0.05517, -0.2012, 1.825), (0.5675, -0.2009, 1.825), (-0.05822, -0.1773, 1.825), (0.5644, -0.177, 1.825), (0.5735, -0.2478, 1.823), (-0.04916, -0.2481, 1.823), (0.5705, -0.2246, 1.825), (-0.05214, -0.2249, 1.825), (0.5482, -0.05008, 1.784), (-0.07445, -0.05038, 1.784), (-0.06403, -0.1319, 1.82), (0.5586, -0.1316, 1.82), (0.5763, -0.27, 1.82), (-0.04633, -0.2703, 1.82), (-0.05519, -0.201, 1.825), (0.5675, -0.2007, 1.825), (-0.0612, -0.154, 1.823), (0.5615, -0.1537, 1.823), (0.586, -0.3459, 1.792), (-0.03662, -0.3462, 1.792), (0.587, -0.3533, 1.777), (-0.03567, -0.3536, 1.777), (0.5813, -0.3086, 1.811), (-0.04138, -0.3089, 1.811), (0.5868, -0.3515, 1.784), (-0.03591, -0.3518, 1.784), (0.5789, -0.2904, 1.816), (-0.04371, -0.2907, 1.816), (0.548, -0.0482, 1.777), (-0.07469, -0.0485, 1.777), (0.548, -0.0482, 1.381), (-0.07469, -0.0485, 1.381), (0.587, -0.3533, 1.381), (-0.03567, -0.3536, 1.381), (0.5476, -0.04517, 1.777), (0.5476, -0.04517, 1.381), (-0.07509, -0.04547, 1.777), (-0.07509, -0.04547, 1.381), (-0.03567, -0.3536, 1.827), (0.587, -0.3533, 1.827), (-0.07509, -0.04547, 1.827), (0.5476, -0.04517, 1.827), (-0.6633, -0.3539, 1.381), (-0.6567, -0.4053, 1.381), (-0.6868, -0.1699, 1.851), (-0.6827, -0.2018, 1.852), (-0.6908, -0.1388, 1.848), (-0.6946, -0.1093, 1.845), (-0.698, -0.08203, 1.839), (-0.7012, -0.05771, 1.833), (-0.7038, -0.03694, 1.825), (-0.706, -0.02023, 1.816), (-0.7075, -0.007991, 1.807), (-0.7085, -0.0005255, 1.797), (-0.7088, 0.001984, 1.787), (-0.6828, -0.2015, 1.852), (-0.6787, -0.2334, 1.851), (-0.6747, -0.2645, 1.848), (-0.6709, -0.2941, 1.845), (-0.6674, -0.3213, 1.839), (-0.6643, -0.3457, 1.833), (-0.6617, -0.3664, 1.825), (-0.6595, -0.3831, 1.816), (-0.658, -0.3954, 1.807), (-0.657, -0.4028, 1.797), (-0.6567, -0.4053, 1.787), (-0.7088, 0.001984, 1.381), (-0.6654, -0.3373, 1.799), (-0.667, -0.3248, 1.805), (-0.6942, -0.1117, 1.816), (-0.6916, -0.1322, 1.82), (-0.6986, -0.07796, 1.805), (-0.6966, -0.09352, 1.811), (-0.669, -0.3092, 1.811), (-0.7002, -0.06545, 1.799), (-0.7013, -0.05628, 1.792), (-0.6828, -0.2015, 1.825), (-0.6858, -0.1776, 1.825), (-0.6768, -0.2484, 1.823), (-0.6797, -0.2252, 1.825), (-0.7021, -0.05069, 1.784), (-0.6739, -0.2706, 1.82), (-0.6828, -0.2013, 1.825), (-0.6888, -0.1543, 1.823), (-0.6642, -0.3465, 1.792), (-0.6633, -0.3539, 1.777), (-0.6635, -0.3521, 1.784), (-0.6713, -0.291, 1.816), (-0.7023, -0.04881, 1.777), (-0.7023, -0.04881, 1.381), (-1.198, -0.3542, 1.381), (-1.191, -0.4056, 1.381), (-1.221, -0.1702, 1.851), (-1.217, -0.2021, 1.852), (-1.225, -0.1391, 1.848), (-1.229, -0.1096, 1.845), (-1.232, -0.08228, 1.839), (-1.236, -0.05797, 1.833), (-1.238, -0.0372, 1.825), (-1.24, -0.02049, 1.816), (-1.242, -0.008249, 1.807), (-1.243, -0.0007837, 1.797), (-1.243, 0.001725, 1.787), (-1.217, -0.2018, 1.852), (-1.213, -0.2337, 1.851), (-1.209, -0.2648, 1.848), (-1.205, -0.2943, 1.845), (-1.202, -0.3216, 1.839), (-1.199, -0.3459, 1.833), (-1.196, -0.3667, 1.825), (-1.194, -0.3834, 1.816), (-1.192, -0.3956, 1.807), (-1.191, -0.4031, 1.797), (-1.191, -0.4056, 1.787), (-1.243, 0.001725, 1.381), (-1.2, -0.3376, 1.799), (-1.201, -0.325, 1.805), (-1.229, -0.112, 1.816), (-1.226, -0.1324, 1.82), (-1.233, -0.07822, 1.805), (-1.231, -0.09378, 1.811), (-1.203, -0.3095, 1.811), (-1.235, -0.0657, 1.799), (-1.236, -0.05654, 1.792), (-1.217, -0.2017, 1.825), (-1.22, -0.1779, 1.825), (-1.211, -0.2487, 1.823), (-1.214, -0.2254, 1.825), (-1.236, -0.05094, 1.784), (-1.208, -0.2708, 1.82), (-1.217, -0.2015, 1.825), (-1.223, -0.1546, 1.823), (-1.199, -0.3467, 1.792), (-1.198, -0.3542, 1.777), (-1.198, -0.3523, 1.784), (-1.206, -0.2913, 1.816), (-1.237, -0.04906, 1.777), (-1.237, -0.04906, 1.381)], [], [(0, 1, 6, 4, 5, 2), (9, 10, 1, 0), (14, 3, 1, 10), (16, 4, 6, 21), (2, 3, 14, 13), (21, 6, 7, 23), (5, 19, 23, 7), (2, 5, 7, 6, 1, 3), (8, 17, 20, 22, 15, 11), (12, 15, 22, 18, 17, 8), (15, 12, 13, 14), (9, 13, 12, 8), (14, 10, 11, 15), (10, 9, 8, 11), (2, 13, 9, 0), (17, 18, 19, 16), (23, 19, 18, 22), (21, 23, 22, 20), (20, 17, 16, 21), (4, 16, 19, 5), (24, 25, 27, 26), (26, 27, 29, 28), (28, 29, 31, 30), (30, 31, 33, 32), (32, 33, 35, 34), (37, 36, 50, 51), (33, 31, 43, 44), (36, 37, 39, 38), (38, 39, 25, 24), (24, 26, 28, 30, 32, 34, 36, 38), (40, 41, 47, 46, 45, 44, 43, 42), (39, 37, 46, 47), (29, 27, 40, 42), (35, 33, 44, 45), (25, 39, 47, 41), (27, 25, 41, 40), (31, 29, 42, 43), (34, 35, 48, 49), (49, 48, 51, 50), (51, 48, 53, 52), (45, 46, 52, 53), (35, 45, 53, 48), (36, 34, 49, 50), (46, 37, 51, 52), (77, 64, 57, 65), (65, 57, 94, 87), (76, 70, 59, 71), (72, 58, 81, 82), (75, 69, 58, 72), (74, 64, 55, 73), (70, 74, 73, 59), (61, 67, 74, 70), (67, 57, 64, 74), (62, 75, 72, 54), (56, 66, 75, 62), (66, 60, 69, 75), (71, 59, 85, 80), (55, 63, 78, 79), (59, 73, 83, 85), (69, 76, 71, 58), (60, 68, 76, 69), (68, 61, 70, 76), (68, 60, 93, 92), (57, 67, 90, 94), (56, 65, 87, 88), (62, 77, 65, 56), (54, 63, 77, 62), (63, 55, 64, 77), (86, 83, 79, 78), (82, 86, 78, 84), (81, 80, 86, 82), (80, 85, 83, 86), (63, 54, 84, 78), (54, 72, 82, 84), (73, 55, 79, 83), (58, 71, 80, 81), (95, 90, 91, 92), (89, 95, 92, 93), (88, 87, 95, 89), (87, 94, 90, 95), (66, 56, 88, 89), (61, 68, 92, 91), (60, 66, 89, 93), (67, 61, 91, 90), (119, 106, 99, 107), (107, 99, 136, 129), (118, 112, 101, 113), (114, 100, 123, 124), (117, 111, 100, 114), (116, 106, 97, 115), (112, 116, 115, 101), (103, 109, 116, 112), (109, 99, 106, 116), (104, 117, 114, 96), (98, 108, 117, 104), (108, 102, 111, 117), (113, 101, 127, 122), (97, 105, 120, 121), (101, 115, 125, 127), (111, 118, 113, 100), (102, 110, 118, 111), (110, 103, 112, 118), (110, 102, 135, 134), (99, 109, 132, 136), (98, 107, 129, 130), (104, 119, 107, 98), (96, 105, 119, 104), (105, 97, 106, 119), (128, 125, 121, 120), (124, 128, 120, 126), (123, 122, 128, 124), (122, 127, 125, 128), (105, 96, 126, 120), (96, 114, 124, 126), (115, 97, 121, 125), (100, 113, 122, 123), (137, 132, 133, 134), (131, 137, 134, 135), (130, 129, 137, 131), (129, 136, 132, 137), (108, 98, 130, 131), (103, 110, 134, 133), (102, 108, 131, 135), (109, 103, 133, 132), (138, 139, 141, 140), (140, 141, 145, 144), (144, 145, 143, 142), (142, 143, 139, 138), (142, 138, 147, 149), (145, 141, 139, 143), (149, 147, 151, 153), (140, 144, 148, 146), (138, 140, 146, 147), (144, 142, 149, 148), (150, 152, 153, 151), (146, 148, 152, 150), (148, 149, 153, 152), (147, 146, 150, 151), (154, 155, 157, 156), (156, 157, 159, 158), (158, 159, 161, 160), (160, 161, 163, 162), (162, 163, 165, 164), (164, 165, 167, 166), (163, 161, 173, 174), (166, 167, 169, 168), (155, 154, 178, 179), (154, 156, 158, 160, 162, 164, 166, 168), (170, 171, 177, 176, 175, 174, 173, 172), (169, 167, 176, 177), (159, 157, 170, 172), (165, 163, 174, 175), (169, 177, 183, 180), (157, 155, 171, 170), (161, 159, 172, 173), (167, 165, 175, 176), (181, 180, 179, 178), (179, 180, 183, 182), (154, 168, 181, 178), (177, 171, 182, 183), (168, 169, 180, 181), (171, 155, 179, 182), (184, 185, 187, 186), (186, 187, 191, 190), (190, 191, 189, 188), (188, 189, 185, 184), (188, 184, 193, 195), (191, 187, 185, 189), (195, 193, 197, 199), (186, 190, 194, 192), (184, 186, 192, 193), (190, 188, 195, 194), (196, 198, 199, 197), (192, 194, 198, 196), (194, 195, 199, 198), (193, 192, 196, 197), (216, 217, 227, 226), (203, 207, 215, 212), (206, 207, 205, 204), (200, 216, 226, 221), (202, 206, 204, 200), (203, 201, 208, 209), (210, 209, 208, 211), (201, 205, 211, 208), (207, 203, 209, 210), (205, 207, 210, 211), (213, 212, 215, 214), (203, 212, 224, 223), (207, 206, 214, 215), (206, 202, 213, 214), (219, 218, 217, 216), (200, 204, 219, 216), (205, 201, 217, 218), (204, 205, 218, 219), (221, 222, 223, 220), (222, 221, 226, 227), (220, 223, 224, 225), (213, 202, 220, 225), (201, 203, 223, 222), (217, 201, 222, 227), (202, 200, 221, 220), (212, 213, 225, 224), (228, 229, 231, 230), (230, 231, 235, 234), (234, 235, 233, 232), (232, 233, 229, 228), (230, 234, 232, 228), (235, 231, 229, 233), (236, 237, 239, 238), (238, 239, 241, 240), (240, 241, 243, 242), (242, 243, 245, 244), (244, 245, 247, 246), (246, 247, 249, 248), (248, 249, 251, 250), (250, 251, 253, 252), (252, 253, 255, 254), (254, 255, 257, 256), (256, 257, 259, 258), (258, 259, 261, 260), (260, 261, 263, 262), (262, 263, 265, 264), (264, 265, 267, 266), (266, 267, 269, 268), (268, 269, 271, 270), (270, 271, 273, 272), (272, 273, 275, 274), (274, 275, 277, 276), (276, 277, 279, 278), (278, 279, 281, 280), (280, 281, 283, 282), (282, 283, 285, 284), (284, 285, 287, 286), (286, 287, 289, 288), (288, 289, 291, 290), (290, 291, 293, 292), (292, 293, 295, 294), (294, 295, 297, 296), (296, 297, 299, 298), (298, 299, 301, 300), (300, 301, 303, 302), (302, 303, 305, 304), (304, 305, 307, 306), (306, 307, 309, 308), (308, 309, 311, 310), (310, 311, 313, 312), (312, 313, 315, 314), (314, 315, 317, 316), (316, 317, 319, 318), (318, 319, 321, 320), (320, 321, 323, 322), (322, 323, 325, 324), (324, 325, 327, 326), (326, 327, 329, 328), (328, 329, 331, 330), (330, 331, 333, 332), (332, 333, 335, 334), (334, 335, 337, 336), (336, 337, 339, 338), (338, 339, 341, 340), (340, 341, 343, 342), (342, 343, 345, 344), (344, 345, 347, 346), (346, 347, 349, 348), (348, 349, 351, 350), (350, 351, 353, 352), (352, 353, 355, 354), (354, 355, 357, 356), (356, 357, 359, 358), (358, 359, 361, 360), (239, 237, 363, 361, 359, 357, 355, 353, 351, 349, 347, 345, 343, 341, 339, 337, 335, 333, 331, 329, 327, 325, 323, 321, 319, 317, 315, 313, 311, 309, 307, 305, 303, 301, 299, 297, 295, 293, 291, 289, 287, 285, 283, 281, 279, 277, 275, 273, 271, 269, 267, 265, 263, 261, 259, 257, 255, 253, 251, 249, 247, 245, 243, 241), (360, 361, 363, 362), (362, 363, 237, 236), (236, 238, 240, 242, 244, 246, 248, 250, 252, 254, 256, 258, 260, 262, 264, 266, 268, 270, 272, 274, 276, 278, 280, 282, 284, 286, 288, 290, 292, 294, 296, 298, 300, 302, 304, 306, 308, 310, 312, 314, 316, 318, 320, 322, 324, 326, 328, 330, 332, 334, 336, 338, 340, 342, 344, 346, 348, 350, 352, 354, 356, 358, 360, 362), (364, 365, 367, 366), (366, 367, 369, 368), (368, 369, 371, 370), (370, 371, 373, 372), (372, 373, 375, 374), (374, 375, 377, 376), (373, 371, 383, 384), (376, 377, 379, 378), (378, 379, 365, 364), (364, 366, 368, 370, 372, 374, 376, 378), (380, 381, 387, 386, 385, 384, 383, 382), (379, 377, 386, 387), (369, 367, 380, 382), (375, 373, 384, 385), (365, 379, 387, 381), (367, 365, 381, 380), (371, 369, 382, 383), (377, 375, 385, 386), (388, 389, 391, 390), (390, 391, 393, 392), (392, 393, 395, 394), (394, 395, 397, 396), (396, 397, 399, 398), (398, 399, 401, 400), (397, 395, 407, 408), (400, 401, 403, 402), (402, 403, 389, 388), (388, 390, 392, 394, 396, 398, 400, 402), (404, 405, 411, 410, 409, 408, 407, 406), (403, 401, 410, 411), (393, 391, 404, 406), (399, 397, 408, 409), (389, 403, 411, 405), (391, 389, 405, 404), (395, 393, 406, 407), (401, 399, 409, 410), (412, 413, 415, 414), (414, 415, 417, 416), (416, 417, 419, 418), (418, 419, 421, 420), (420, 421, 423, 422), (422, 423, 425, 424), (424, 425, 427, 426), (426, 427, 429, 428), (428, 429, 431, 430), (430, 431, 433, 432), (432, 433, 435, 434), (434, 435, 437, 436), (436, 437, 439, 438), (438, 439, 441, 440), (440, 441, 443, 442), (442, 443, 445, 444), (444, 445, 447, 446), (446, 447, 449, 448), (448, 449, 451, 450), (450, 451, 453, 452), (452, 453, 455, 454), (454, 455, 457, 456), (456, 457, 459, 458), (458, 459, 461, 460), (460, 461, 463, 462), (462, 463, 465, 464), (464, 465, 467, 466), (466, 467, 469, 468), (468, 469, 471, 470), (470, 471, 473, 472), (472, 473, 475, 474), (474, 475, 477, 476), (476, 477, 479, 478), (478, 479, 481, 480), (480, 481, 483, 482), (482, 483, 485, 484), (484, 485, 487, 486), (486, 487, 489, 488), (488, 489, 491, 490), (490, 491, 493, 492), (492, 493, 495, 494), (494, 495, 497, 496), (496, 497, 499, 498), (498, 499, 501, 500), (500, 501, 503, 502), (502, 503, 505, 504), (504, 505, 507, 506), (506, 507, 509, 508), (508, 509, 511, 510), (510, 511, 513, 512), (512, 513, 515, 514), (514, 515, 517, 516), (516, 517, 519, 518), (518, 519, 521, 520), (520, 521, 523, 522), (522, 523, 525, 524), (524, 525, 527, 526), (526, 527, 529, 528), (528, 529, 531, 530), (530, 531, 533, 532), (532, 533, 535, 534), (534, 535, 537, 536), (415, 413, 539, 537, 535, 533, 531, 529, 527, 525, 523, 521, 519, 517, 515, 513, 511, 509, 507, 505, 503, 501, 499, 497, 495, 493, 491, 489, 487, 485, 483, 481, 479, 477, 475, 473, 471, 469, 467, 465, 463, 461, 459, 457, 455, 453, 451, 449, 447, 445, 443, 441, 439, 437, 435, 433, 431, 429, 427, 425, 423, 421, 419, 417), (536, 537, 539, 538), (538, 539, 413, 412), (412, 414, 416, 418, 420, 422, 424, 426, 428, 430, 432, 434, 436, 438, 440, 442, 444, 446, 448, 450, 452, 454, 456, 458, 460, 462, 464, 466, 468, 470, 472, 474, 476, 478, 480, 482, 484, 486, 488, 490, 492, 494, 496, 498, 500, 502, 504, 506, 508, 510, 512, 514, 516, 518, 520, 522, 524, 526, 528, 530, 532, 534, 536, 538), (540, 541, 543, 542), (542, 543, 545, 544), (544, 545, 547, 546), (546, 547, 549, 548), (548, 549, 551, 550), (550, 551, 553, 552), (552, 553, 555, 554), (554, 555, 557, 556), (556, 557, 559, 558), (558, 559, 561, 560), (560, 561, 563, 562), (562, 563, 565, 564), (564, 565, 567, 566), (566, 567, 569, 568), (568, 569, 571, 570), (570, 571, 573, 572), (572, 573, 575, 574), (574, 575, 577, 576), (576, 577, 579, 578), (578, 579, 581, 580), (580, 581, 583, 582), (582, 583, 585, 584), (584, 585, 587, 586), (586, 587, 589, 588), (588, 589, 591, 590), (590, 591, 593, 592), (592, 593, 595, 594), (594, 595, 597, 596), (596, 597, 599, 598), (598, 599, 601, 600), (600, 601, 603, 602), (602, 603, 605, 604), (604, 605, 607, 606), (606, 607, 609, 608), (608, 609, 611, 610), (610, 611, 613, 612), (612, 613, 615, 614), (614, 615, 617, 616), (616, 617, 619, 618), (618, 619, 621, 620), (620, 621, 623, 622), (622, 623, 625, 624), (624, 625, 627, 626), (626, 627, 629, 628), (628, 629, 631, 630), (630, 631, 633, 632), (632, 633, 635, 634), (634, 635, 637, 636), (636, 637, 639, 638), (638, 639, 641, 640), (640, 641, 643, 642), (642, 643, 645, 644), (644, 645, 647, 646), (646, 647, 649, 648), (648, 649, 651, 650), (650, 651, 653, 652), (652, 653, 655, 654), (654, 655, 657, 656), (656, 657, 659, 658), (658, 659, 661, 660), (660, 661, 663, 662), (662, 663, 665, 664), (543, 541, 667, 665, 663, 661, 659, 657, 655, 653, 651, 649, 647, 645, 643, 641, 639, 637, 635, 633, 631, 629, 627, 625, 623, 621, 619, 617, 615, 613, 611, 609, 607, 605, 603, 601, 599, 597, 595, 593, 591, 589, 587, 585, 583, 581, 579, 577, 575, 573, 571, 569, 567, 565, 563, 561, 559, 557, 555, 553, 551, 549, 547, 545), (664, 665, 667, 666), (666, 667, 541, 540), (540, 542, 544, 546, 548, 550, 552, 554, 556, 558, 560, 562, 564, 566, 568, 570, 572, 574, 576, 578, 580, 582, 584, 586, 588, 590, 592, 594, 596, 598, 600, 602, 604, 606, 608, 610, 612, 614, 616, 618, 620, 622, 624, 626, 628, 630, 632, 634, 636, 638, 640, 642, 644, 646, 648, 650, 652, 654, 656, 658, 660, 662, 664, 666), (668, 669, 670, 671, 674, 675, 672, 673), (682, 683, 670, 669, 684, 685), (690, 691, 672, 675, 676, 677), (678, 679, 674, 671, 680, 681), (686, 687, 668, 673, 688, 689), (670, 683, 680, 671), (678, 677, 676, 679), (676, 675, 674, 679), (682, 681, 680, 683), (668, 687, 684, 669), (686, 685, 684, 687), (672, 691, 688, 673), (690, 689, 688, 691), (681, 682, 694, 695), (695, 694, 697, 696, 699, 698, 693, 692), (690, 677, 693, 698), (685, 686, 696, 697), (677, 678, 692, 693), (689, 690, 698, 699), (678, 681, 695, 692), (682, 685, 697, 694), (686, 689, 699, 696), (700, 701, 708, 703, 702, 733, 723, 725, 721, 727, 735, 748, 750, 746, 744, 742, 738, 740, 732, 729, 718, 714, 716, 730), (709, 707, 760, 759), (706, 707, 710, 705, 704, 719, 715, 713, 717, 728, 731, 739, 737, 741, 743, 745, 749, 747, 734, 726, 720, 724, 722, 736), (704, 705, 753, 754), (702, 706, 736, 733), (712, 708, 701, 711), (710, 712, 711, 705), (707, 709, 712, 710), (709, 703, 708, 712), (735, 734, 747, 748), (732, 731, 728, 729), (744, 743, 741, 742), (725, 724, 720, 721), (740, 739, 731, 732), (742, 741, 737, 738), (729, 728, 717, 718), (722, 723, 733, 736), (750, 749, 745, 746), (730, 719, 704, 700), (727, 726, 734, 735), (716, 715, 719, 730), (721, 720, 726, 727), (748, 747, 749, 750), (714, 713, 715, 716), (723, 722, 724, 725), (738, 737, 739, 740), (718, 717, 713, 714), (746, 745, 743, 744), (754, 753, 755, 752, 751), (701, 700, 751, 752), (700, 704, 754, 751), (705, 711, 755, 753), (711, 701, 752, 755), (757, 756, 759, 760, 758), (702, 703, 756, 757), (707, 706, 758, 760), (706, 702, 757, 758), (703, 709, 759, 756), (761, 762, 764, 763), (763, 764, 768, 767), (767, 768, 766, 765), (765, 766, 762, 761), (765, 761, 770, 772), (768, 764, 762, 766), (772, 770, 774, 776), (763, 767, 771, 769), (761, 763, 769, 770), (767, 765, 772, 771), (773, 775, 776, 774), (769, 771, 775, 773), (771, 772, 776, 775), (770, 769, 773, 774), (777, 778, 779, 780, 783, 784, 781, 782), (791, 792, 779, 778, 793, 794), (799, 800, 781, 784, 785, 786), (787, 788, 783, 780, 789, 790), (795, 796, 777, 782, 797, 798), (779, 792, 789, 780), (787, 786, 785, 788), (785, 784, 783, 788), (791, 790, 789, 792), (777, 796, 793, 778), (795, 794, 793, 796), (781, 800, 797, 782), (799, 798, 797, 800), (790, 791, 803, 804), (804, 803, 806, 805, 808, 807, 802, 801), (799, 786, 802, 807), (794, 795, 805, 806), (786, 787, 801, 802), (798, 799, 807, 808), (787, 790, 804, 801), (791, 794, 806, 803), (795, 798, 808, 805), (809, 810, 812, 811), (811, 812, 814, 813), (813, 814, 816, 815), (815, 816, 818, 817), (817, 818, 820, 819), (819, 820, 822, 821), (821, 822, 824, 823), (823, 824, 826, 825), (825, 826, 828, 827), (827, 828, 830, 829), (829, 830, 832, 831), (831, 832, 834, 833), (833, 834, 836, 835), (835, 836, 838, 837), (837, 838, 840, 839), (839, 840, 842, 841), (841, 842, 844, 843), (843, 844, 846, 845), (845, 846, 848, 847), (847, 848, 850, 849), (849, 850, 852, 851), (851, 852, 854, 853), (853, 854, 856, 855), (855, 856, 858, 857), (857, 858, 860, 859), (859, 860, 862, 861), (861, 862, 864, 863), (863, 864, 866, 865), (865, 866, 868, 867), (867, 868, 870, 869), (869, 870, 872, 871), (871, 872, 874, 873), (873, 874, 876, 875), (875, 876, 878, 877), (877, 878, 880, 879), (879, 880, 882, 881), (881, 882, 884, 883), (883, 884, 886, 885), (885, 886, 888, 887), (887, 888, 890, 889), (889, 890, 892, 891), (891, 892, 894, 893), (893, 894, 896, 895), (895, 896, 898, 897), (897, 898, 900, 899), (899, 900, 902, 901), (901, 902, 904, 903), (903, 904, 906, 905), (905, 906, 908, 907), (907, 908, 910, 909), (909, 910, 912, 911), (911, 912, 914, 913), (913, 914, 916, 915), (915, 916, 918, 917), (917, 918, 920, 919), (919, 920, 922, 921), (921, 922, 924, 923), (923, 924, 926, 925), (925, 926, 928, 927), (927, 928, 930, 929), (929, 930, 932, 931), (931, 932, 934, 933), (812, 810, 936, 934, 932, 930, 928, 926, 924, 922, 920, 918, 916, 914, 912, 910, 908, 906, 904, 902, 900, 898, 896, 894, 892, 890, 888, 886, 884, 882, 880, 878, 876, 874, 872, 870, 868, 866, 864, 862, 860, 858, 856, 854, 852, 850, 848, 846, 844, 842, 840, 838, 836, 834, 832, 830, 828, 826, 824, 822, 820, 818, 816, 814), (933, 934, 936, 935), (935, 936, 810, 809), (809, 811, 813, 815, 817, 819, 821, 823, 825, 827, 829, 831, 833, 835, 837, 839, 841, 843, 845, 847, 849, 851, 853, 855, 857, 859, 861, 863, 865, 867, 869, 871, 873, 875, 877, 879, 881, 883, 885, 887, 889, 891, 893, 895, 897, 899, 901, 903, 905, 907, 909, 911, 913, 915, 917, 919, 921, 923, 925, 927, 929, 931, 933, 935), (937, 938, 940, 939), (939, 940, 942, 941), (941, 942, 944, 943), (943, 944, 946, 945), (945, 946, 948, 947), (947, 948, 950, 949), (949, 950, 952, 951), (951, 952, 954, 953), (953, 954, 956, 955), (957, 959, 960, 958), (959, 963, 964, 960), (963, 961, 962, 964), (961, 957, 958, 962), (959, 957, 961, 963), (964, 962, 958, 960), (1003, 980, 970, 991), (968, 1002, 1004, 1005, 1006, 1007, 1008, 1009, 1010, 1011, 1012, 1003, 991, 993, 994, 995, 996, 997, 998, 999, 1000, 1001, 992, 967, 1059, 1047, 1051, 1045, 1015, 1013, 1049, 1053, 1039, 1031, 1033, 1042, 1028, 1030, 1044, 1038, 1018, 1022, 1020, 1024, 1026, 1035, 1055, 1057), (970, 980, 1072, 1082), (966, 968, 1057, 1058), (966, 981, 1002, 968), (980, 1003, 1012, 982), (982, 1012, 1011, 983), (983, 1011, 1010, 984), (984, 1010, 1009, 985), (985, 1009, 1008, 986), (986, 1008, 1007, 987), (987, 1007, 1006, 988), (988, 1006, 1005, 989), (989, 1005, 1004, 990), (990, 1004, 1002, 981), (991, 970, 979, 993), (993, 979, 978, 994), (994, 978, 977, 995), (995, 977, 976, 996), (996, 976, 975, 997), (997, 975, 974, 998), (998, 974, 973, 999), (999, 973, 972, 1000), (1000, 972, 971, 1001), (1001, 971, 969, 992), (967, 992, 969, 965), (1043, 1044, 1030, 1029), (1037, 1038, 1044, 1043), (1029, 1030, 1028, 1027), (1013, 1014, 1050, 1049), (1047, 1048, 1052, 1051), (1017, 1018, 1038, 1037), (1039, 1040, 1032, 1031), (1019, 1020, 1022, 1021), (1060, 1048, 1063, 1064), (1060, 1059, 967, 965), (1021, 1022, 1018, 1017), (1033, 1034, 1041, 1042), (1056, 1055, 1035, 1036), (1045, 1046, 1016, 1015), (1023, 1024, 1020, 1019), (1049, 1050, 1054, 1053), (1053, 1054, 1040, 1039), (1042, 1041, 1027, 1028), (1015, 1016, 1014, 1013), (1031, 1032, 1034, 1033), (1036, 1035, 1026, 1025), (1025, 1026, 1024, 1023), (1055, 1056, 1058, 1057), (1051, 1052, 1046, 1045), (1063, 1061, 1062, 1064), (1059, 1060, 1064, 1062), (1047, 1059, 1062, 1061), (1063, 1048, 1065, 1067), (1065, 1066, 1068, 1067), (1047, 1061, 1068, 1066), (1061, 1063, 1067, 1068), (1048, 1047, 1066, 1065), (1086, 1085, 1133, 1134), (1041, 1034, 1106, 1109), (973, 974, 1088, 1089), (1037, 1043, 1110, 1097), (981, 966, 1093, 1081), (1027, 1041, 1109, 1103), (989, 990, 1080, 1079), (1025, 1023, 1101, 1102), (977, 978, 1084, 1085), (985, 986, 1076, 1075), (1040, 1054, 1114, 1108), (980, 982, 1071, 1072), (1043, 1029, 1104, 1110), (972, 973, 1089, 1090), (1029, 1027, 1103, 1104), (990, 981, 1081, 1080), (1048, 1060, 1069, 1112), (976, 977, 1085, 1086), (1014, 1016, 1094, 1095), (986, 987, 1077, 1076), (1017, 1037, 1097, 1096), (1016, 1046, 1111, 1094), (971, 972, 1090, 1091), (1034, 1032, 1105, 1106), (1056, 1036, 1107, 1115), (982, 983, 1073, 1071), (1052, 1048, 1112, 1113), (1058, 1056, 1115, 1116), (975, 976, 1086, 1087), (1019, 1021, 1099, 1098), (966, 1058, 1116, 1093), (1036, 1025, 1102, 1107), (987, 988, 1078, 1077), (1054, 1050, 1100, 1114), (979, 970, 1082, 1083), (969, 971, 1091, 1092), (1050, 1014, 1095, 1100), (983, 984, 1074, 1073), (974, 975, 1087, 1088), (1023, 1019, 1098, 1101), (1032, 1040, 1108, 1105), (988, 989, 1079, 1078), (978, 979, 1083, 1084), (965, 969, 1092, 1070), (1060, 965, 1070, 1069), (1021, 1017, 1096, 1099), (984, 985, 1075, 1074), (1046, 1052, 1113, 1111), (1118, 1140, 1139, 1138, 1137, 1136, 1135, 1134, 1133, 1132, 1131, 1130, 1120, 1119, 1121, 1122, 1123, 1124, 1125, 1126, 1127, 1128, 1129, 1141, 1164, 1163, 1155, 1150, 1149, 1146, 1147, 1144, 1145, 1158, 1152, 1151, 1157, 1154, 1153, 1156, 1162, 1148, 1143, 1142, 1159, 1161, 1160, 1117), (1111, 1113, 1161, 1159), (1072, 1071, 1119, 1120), (1101, 1098, 1146, 1149), (1087, 1086, 1134, 1135), (1097, 1110, 1158, 1145), (1071, 1073, 1121, 1119), (1099, 1096, 1144, 1147), (1088, 1087, 1135, 1136), (1108, 1114, 1162, 1156), (1073, 1074, 1122, 1121), (1102, 1101, 1149, 1150), (1089, 1088, 1136, 1137), (1112, 1069, 1117, 1160), (1074, 1075, 1123, 1122), (1104, 1103, 1151, 1152), (1090, 1089, 1137, 1138), (1115, 1107, 1155, 1163), (1075, 1076, 1124, 1123), (1106, 1105, 1153, 1154), (1091, 1090, 1138, 1139), (1116, 1115, 1163, 1164), (1076, 1077, 1125, 1124), (1107, 1102, 1150, 1155), (1092, 1091, 1139, 1140), (1093, 1116, 1164, 1141), (1077, 1078, 1126, 1125), (1105, 1108, 1156, 1153), (1070, 1092, 1140, 1118), (1078, 1079, 1127, 1126), (1109, 1106, 1154, 1157), (1082, 1072, 1120, 1130), (1079, 1080, 1128, 1127), (1103, 1109, 1157, 1151), (1081, 1093, 1141, 1129), (1080, 1081, 1129, 1128), (1110, 1104, 1152, 1158), (1095, 1094, 1142, 1143), (1083, 1082, 1130, 1131), (1094, 1111, 1159, 1142), (1096, 1097, 1145, 1144), (1084, 1083, 1131, 1132), (1113, 1112, 1160, 1161), (1098, 1099, 1147, 1146), (1085, 1084, 1132, 1133), (1114, 1100, 1148, 1162), (1069, 1070, 1118, 1117), (1100, 1095, 1143, 1148), (1203, 1180, 1170, 1191), (1168, 1202, 1204, 1205, 1206, 1207, 1208, 1209, 1210, 1211, 1212, 1203, 1191, 1193, 1194, 1195, 1196, 1197, 1198, 1199, 1200, 1201, 1192, 1167, 1259, 1247, 1251, 1245, 1215, 1213, 1249, 1253, 1239, 1231, 1233, 1242, 1228, 1230, 1244, 1238, 1218, 1222, 1220, 1224, 1226, 1235, 1255, 1257), (1170, 1180, 1272, 1282), (1166, 1168, 1257, 1258), (1166, 1181, 1202, 1168), (1180, 1203, 1212, 1182), (1182, 1212, 1211, 1183), (1183, 1211, 1210, 1184), (1184, 1210, 1209, 1185), (1185, 1209, 1208, 1186), (1186, 1208, 1207, 1187), (1187, 1207, 1206, 1188), (1188, 1206, 1205, 1189), (1189, 1205, 1204, 1190), (1190, 1204, 1202, 1181), (1191, 1170, 1179, 1193), (1193, 1179, 1178, 1194), (1194, 1178, 1177, 1195), (1195, 1177, 1176, 1196), (1196, 1176, 1175, 1197), (1197, 1175, 1174, 1198), (1198, 1174, 1173, 1199), (1199, 1173, 1172, 1200), (1200, 1172, 1171, 1201), (1201, 1171, 1169, 1192), (1167, 1192, 1169, 1165), (1243, 1244, 1230, 1229), (1237, 1238, 1244, 1243), (1229, 1230, 1228, 1227), (1213, 1214, 1250, 1249), (1247, 1248, 1252, 1251), (1217, 1218, 1238, 1237), (1239, 1240, 1232, 1231), (1219, 1220, 1222, 1221), (1260, 1248, 1263, 1264), (1260, 1259, 1167, 1165), (1221, 1222, 1218, 1217), (1233, 1234, 1241, 1242), (1256, 1255, 1235, 1236), (1245, 1246, 1216, 1215), (1223, 1224, 1220, 1219), (1249, 1250, 1254, 1253), (1253, 1254, 1240, 1239), (1242, 1241, 1227, 1228), (1215, 1216, 1214, 1213), (1231, 1232, 1234, 1233), (1236, 1235, 1226, 1225), (1225, 1226, 1224, 1223), (1255, 1256, 1258, 1257), (1251, 1252, 1246, 1245), (1263, 1261, 1262, 1264), (1259, 1260, 1264, 1262), (1247, 1259, 1262, 1261), (1263, 1248, 1265, 1267), (1265, 1266, 1268, 1267), (1247, 1261, 1268, 1266), (1261, 1263, 1267, 1268), (1248, 1247, 1266, 1265), (1286, 1285, 1333, 1334), (1241, 1234, 1306, 1309), (1173, 1174, 1288, 1289), (1237, 1243, 1310, 1297), (1181, 1166, 1293, 1281), (1227, 1241, 1309, 1303), (1189, 1190, 1280, 1279), (1225, 1223, 1301, 1302), (1177, 1178, 1284, 1285), (1185, 1186, 1276, 1275), (1240, 1254, 1314, 1308), (1180, 1182, 1271, 1272), (1243, 1229, 1304, 1310), (1172, 1173, 1289, 1290), (1229, 1227, 1303, 1304), (1190, 1181, 1281, 1280), (1248, 1260, 1269, 1312), (1176, 1177, 1285, 1286), (1214, 1216, 1294, 1295), (1186, 1187, 1277, 1276), (1217, 1237, 1297, 1296), (1216, 1246, 1311, 1294), (1171, 1172, 1290, 1291), (1234, 1232, 1305, 1306), (1256, 1236, 1307, 1315), (1182, 1183, 1273, 1271), (1252, 1248, 1312, 1313), (1258, 1256, 1315, 1316), (1175, 1176, 1286, 1287), (1219, 1221, 1299, 1298), (1166, 1258, 1316, 1293), (1236, 1225, 1302, 1307), (1187, 1188, 1278, 1277), (1254, 1250, 1300, 1314), (1179, 1170, 1282, 1283), (1169, 1171, 1291, 1292), (1250, 1214, 1295, 1300), (1183, 1184, 1274, 1273), (1174, 1175, 1287, 1288), (1223, 1219, 1298, 1301), (1232, 1240, 1308, 1305), (1188, 1189, 1279, 1278), (1178, 1179, 1283, 1284), (1165, 1169, 1292, 1270), (1260, 1165, 1270, 1269), (1221, 1217, 1296, 1299), (1184, 1185, 1275, 1274), (1246, 1252, 1313, 1311), (1318, 1340, 1339, 1338, 1337, 1336, 1335, 1334, 1333, 1332, 1331, 1330, 1320, 1319, 1321, 1322, 1323, 1324, 1325, 1326, 1327, 1328, 1329, 1341, 1364, 1363, 1355, 1350, 1349, 1346, 1347, 1344, 1345, 1358, 1352, 1351, 1357, 1354, 1353, 1356, 1362, 1348, 1343, 1342, 1359, 1361, 1360, 1317), (1311, 1313, 1361, 1359), (1272, 1271, 1319, 1320), (1301, 1298, 1346, 1349), (1287, 1286, 1334, 1335), (1297, 1310, 1358, 1345), (1271, 1273, 1321, 1319), (1299, 1296, 1344, 1347), (1288, 1287, 1335, 1336), (1308, 1314, 1362, 1356), (1273, 1274, 1322, 1321), (1302, 1301, 1349, 1350), (1289, 1288, 1336, 1337), (1312, 1269, 1317, 1360), (1274, 1275, 1323, 1322), (1304, 1303, 1351, 1352), (1290, 1289, 1337, 1338), (1315, 1307, 1355, 1363), (1275, 1276, 1324, 1323), (1306, 1305, 1353, 1354), (1291, 1290, 1338, 1339), (1316, 1315, 1363, 1364), (1276, 1277, 1325, 1324), (1307, 1302, 1350, 1355), (1292, 1291, 1339, 1340), (1293, 1316, 1364, 1341), (1277, 1278, 1326, 1325), (1305, 1308, 1356, 1353), (1270, 1292, 1340, 1318), (1278, 1279, 1327, 1326), (1309, 1306, 1354, 1357), (1282, 1272, 1320, 1330), (1279, 1280, 1328, 1327), (1303, 1309, 1357, 1351), (1281, 1293, 1341, 1329), (1280, 1281, 1329, 1328), (1310, 1304, 1352, 1358), (1295, 1294, 1342, 1343), (1283, 1282, 1330, 1331), (1294, 1311, 1359, 1342), (1296, 1297, 1345, 1344), (1284, 1283, 1331, 1332), (1313, 1312, 1360, 1361), (1298, 1299, 1347, 1346), (1285, 1284, 1332, 1333), (1314, 1300, 1348, 1362), (1269, 1270, 1318, 1317), (1300, 1295, 1343, 1348)])
me_cube.use_remesh_preserve_volume = False
me_cube.use_remesh_preserve_attributes = False
me_cube.use_mirror_vertex_groups = False
me_cube.update()

# ---- objects
ob_altar_front = bpy.data.objects.new('Altar_front', me_cube_009)
ob_altar = bpy.data.objects.new('Altar', me_cube)

# ---- transforms, parenting, visibility, modifiers, constraints
ob_altar_front.location = (-0.6756, -0.0317, 3.702)
ob_altar_front.scale = (0.2322, 1.284, 2.696)
ob_altar_front.lineart.crease_threshold = 0.0
ob_altar.location = (-0.6135, -0.03989, 3.676)
ob_altar.scale = (0.08066, 1.353, 2.843)
ob_altar.hide_render = True
ob_altar.lineart.crease_threshold = 0.0

# ---- collection membership
col_collection_1.objects.link(ob_altar_front)
col_collection_1.objects.link(ob_altar)

# ---- scene / render settings (as saved in the file)
scene.frame_start = 1; scene.frame_end = 250; scene.frame_set(1)
scene.render.engine = 'BLENDER_EEVEE_NEXT'
scene.render.resolution_percentage = 50
scene.render.dither_intensity = 0.0
scene.cycles.use_denoising = False
scene.cycles.samples = 128
scene.cycles.sampling_pattern = 'TABULATED_SOBOL'
scene.cycles.use_adaptive_sampling = False
scene.cycles.use_light_tree = False
scene.cycles.blur_glossy = 0.0
scene.cycles.sample_clamp_indirect = 0.0
scene.view_settings.view_transform = 'Standard'
bpy.context.view_layer.update()

# ---- added for rendering (the .blend has no active camera and no usable light): camera, sun
cam_auto = bpy.data.cameras.new('AutoCamera')
cam_auto.lens = 50.0
cam_auto.sensor_width = 36.0
cam_auto.clip_end = 1000.0
ob_auto_camera = bpy.data.objects.new('AutoCamera', cam_auto)
scene.collection.objects.link(ob_auto_camera)
ob_auto_camera.location = (4.86703, -6.68291, 8.13597)
ob_auto_camera.rotation_euler = (1.09748, -7.21219e-08, 0.694738)
scene.camera = ob_auto_camera
light_auto_sun = bpy.data.lights.new('AutoSun', 'SUN')
light_auto_sun.energy = 3.0
light_auto_sun.angle = 0.0523599
ob_auto_sun = bpy.data.objects.new('AutoSun', light_auto_sun)
scene.collection.objects.link(ob_auto_sun)
ob_auto_sun.rotation_euler = (0.872665, 0.174533, 0.523599)
bpy.context.view_layer.update()
